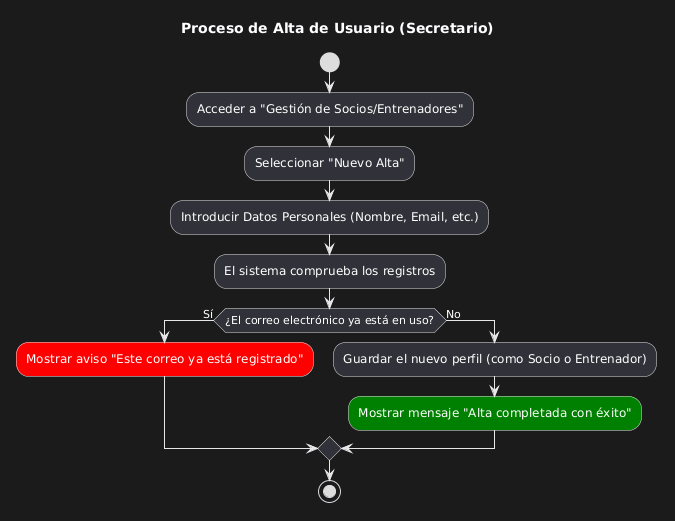

The diagram above was rendered by PlantUML. Its source (embedded in the PNG):
@startuml
title Proceso de Alta de Usuario (Secretario)

start

:Acceder a "Gestión de Socios/Entrenadores";
:Seleccionar "Nuevo Alta";
:Introducir Datos Personales (Nombre, Email, etc.);

:El sistema comprueba los registros;

if (¿El correo electrónico ya está en uso?) then (Sí)
  :Mostrar aviso "Este correo ya está registrado"; <<#red>>
else (No)
  :Guardar el nuevo perfil (como Socio o Entrenador);
  :Mostrar mensaje "Alta completada con éxito"; <<#green>>
endif

stop
@enduml